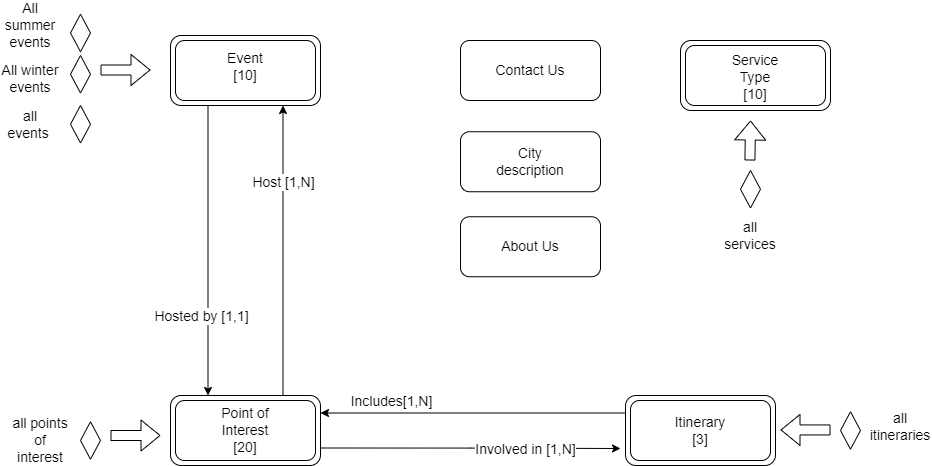

The diagram above was exported from draw.io. Its source (the exported page's mxGraphModel, read from the mxfile embedded in the PNG):
<mxGraphModel dx="1484" dy="2278" grid="1" gridSize="10" guides="1" tooltips="1" connect="1" arrows="1" fold="1" page="1" pageScale="1" pageWidth="827" pageHeight="1169" math="0" shadow="0">
  <root>
    <mxCell id="0" />
    <mxCell id="1" parent="0" />
    <mxCell id="4zJkkv8N027Kuvao2QQp-58" style="edgeStyle=orthogonalEdgeStyle;rounded=0;orthogonalLoop=1;jettySize=auto;html=1;exitX=0;exitY=0.25;exitDx=0;exitDy=0;entryX=1;entryY=0.25;entryDx=0;entryDy=0;fontSize=14;" parent="1" source="4zJkkv8N027Kuvao2QQp-18" target="4zJkkv8N027Kuvao2QQp-11" edge="1">
      <mxGeometry relative="1" as="geometry" />
    </mxCell>
    <mxCell id="4zJkkv8N027Kuvao2QQp-59" value="Includes[1,N]" style="edgeLabel;html=1;align=center;verticalAlign=middle;resizable=0;points=[];fontSize=14;" parent="4zJkkv8N027Kuvao2QQp-58" vertex="1" connectable="0">
      <mxGeometry x="0.2131" y="1" relative="1" as="geometry">
        <mxPoint x="-50" y="-13" as="offset" />
      </mxGeometry>
    </mxCell>
    <mxCell id="4zJkkv8N027Kuvao2QQp-18" value="" style="rounded=1;whiteSpace=wrap;html=1;" parent="1" vertex="1">
      <mxGeometry x="345" y="340" width="150" height="70" as="geometry" />
    </mxCell>
    <mxCell id="4zJkkv8N027Kuvao2QQp-19" value="" style="rounded=1;whiteSpace=wrap;html=1;glass=0;" parent="1" vertex="1">
      <mxGeometry x="350" y="345" width="140" height="60" as="geometry" />
    </mxCell>
    <mxCell id="4zJkkv8N027Kuvao2QQp-20" value="" style="rounded=1;whiteSpace=wrap;html=1;" parent="1" vertex="1">
      <mxGeometry x="400" y="-15" width="150" height="70" as="geometry" />
    </mxCell>
    <mxCell id="4zJkkv8N027Kuvao2QQp-21" value="" style="rounded=1;whiteSpace=wrap;html=1;glass=0;" parent="1" vertex="1">
      <mxGeometry x="405" y="-10" width="140" height="60" as="geometry" />
    </mxCell>
    <mxCell id="4zJkkv8N027Kuvao2QQp-52" style="edgeStyle=orthogonalEdgeStyle;rounded=0;orthogonalLoop=1;jettySize=auto;html=1;exitX=0.25;exitY=1;exitDx=0;exitDy=0;entryX=0.25;entryY=0;entryDx=0;entryDy=0;fontSize=14;" parent="1" source="4zJkkv8N027Kuvao2QQp-16" target="4zJkkv8N027Kuvao2QQp-11" edge="1">
      <mxGeometry relative="1" as="geometry" />
    </mxCell>
    <mxCell id="4zJkkv8N027Kuvao2QQp-55" value="Hosted by [1,1]" style="edgeLabel;html=1;align=center;verticalAlign=middle;resizable=0;points=[];fontSize=14;" parent="4zJkkv8N027Kuvao2QQp-52" vertex="1" connectable="0">
      <mxGeometry x="-0.1379" y="-2" relative="1" as="geometry">
        <mxPoint x="-5" y="85" as="offset" />
      </mxGeometry>
    </mxCell>
    <mxCell id="4zJkkv8N027Kuvao2QQp-16" value="" style="rounded=1;whiteSpace=wrap;html=1;" parent="1" vertex="1">
      <mxGeometry x="-110" y="-20" width="150" height="70" as="geometry" />
    </mxCell>
    <mxCell id="4zJkkv8N027Kuvao2QQp-17" value="" style="rounded=1;whiteSpace=wrap;html=1;glass=0;" parent="1" vertex="1">
      <mxGeometry x="-105" y="-15" width="140" height="60" as="geometry" />
    </mxCell>
    <mxCell id="4zJkkv8N027Kuvao2QQp-4" value="Event&lt;br&gt;[10]" style="text;html=1;strokeColor=none;fillColor=none;align=center;verticalAlign=middle;whiteSpace=wrap;rounded=0;fontSize=14;" parent="1" vertex="1">
      <mxGeometry x="-65" y="-3.75" width="60" height="30" as="geometry" />
    </mxCell>
    <mxCell id="4zJkkv8N027Kuvao2QQp-7" value="Service Type&lt;br&gt;[10]" style="text;html=1;strokeColor=none;fillColor=none;align=center;verticalAlign=middle;whiteSpace=wrap;rounded=0;fontSize=14;" parent="1" vertex="1">
      <mxGeometry x="445" y="5" width="60" height="33.75" as="geometry" />
    </mxCell>
    <mxCell id="4zJkkv8N027Kuvao2QQp-10" value="Itinerary&lt;br&gt;[3]" style="text;html=1;strokeColor=none;fillColor=none;align=center;verticalAlign=middle;whiteSpace=wrap;rounded=0;fontSize=14;" parent="1" vertex="1">
      <mxGeometry x="390" y="360" width="60" height="30" as="geometry" />
    </mxCell>
    <mxCell id="4zJkkv8N027Kuvao2QQp-54" style="edgeStyle=orthogonalEdgeStyle;rounded=0;orthogonalLoop=1;jettySize=auto;html=1;exitX=1;exitY=0.75;exitDx=0;exitDy=0;fontSize=14;" parent="1" source="4zJkkv8N027Kuvao2QQp-11" edge="1">
      <mxGeometry relative="1" as="geometry">
        <mxPoint x="340" y="393" as="targetPoint" />
      </mxGeometry>
    </mxCell>
    <mxCell id="4zJkkv8N027Kuvao2QQp-56" value="Involved in [1,N]" style="edgeLabel;html=1;align=center;verticalAlign=middle;resizable=0;points=[];fontSize=14;" parent="4zJkkv8N027Kuvao2QQp-54" vertex="1" connectable="0">
      <mxGeometry x="-0.259" y="-1" relative="1" as="geometry">
        <mxPoint x="93" as="offset" />
      </mxGeometry>
    </mxCell>
    <mxCell id="4zJkkv8N027Kuvao2QQp-60" style="edgeStyle=orthogonalEdgeStyle;rounded=0;orthogonalLoop=1;jettySize=auto;html=1;exitX=0.75;exitY=0;exitDx=0;exitDy=0;entryX=0.75;entryY=1;entryDx=0;entryDy=0;fontSize=14;" parent="1" source="4zJkkv8N027Kuvao2QQp-11" target="4zJkkv8N027Kuvao2QQp-16" edge="1">
      <mxGeometry relative="1" as="geometry" />
    </mxCell>
    <mxCell id="4zJkkv8N027Kuvao2QQp-61" value="Host [1,N]" style="edgeLabel;html=1;align=center;verticalAlign=middle;resizable=0;points=[];fontSize=14;" parent="4zJkkv8N027Kuvao2QQp-60" vertex="1" connectable="0">
      <mxGeometry x="0.1862" y="1" relative="1" as="geometry">
        <mxPoint x="1" y="-42" as="offset" />
      </mxGeometry>
    </mxCell>
    <mxCell id="4zJkkv8N027Kuvao2QQp-11" value="" style="rounded=1;whiteSpace=wrap;html=1;" parent="1" vertex="1">
      <mxGeometry x="-110" y="340" width="150" height="70" as="geometry" />
    </mxCell>
    <mxCell id="4zJkkv8N027Kuvao2QQp-12" value="" style="rounded=1;whiteSpace=wrap;html=1;glass=0;" parent="1" vertex="1">
      <mxGeometry x="-105" y="345" width="140" height="60" as="geometry" />
    </mxCell>
    <mxCell id="4zJkkv8N027Kuvao2QQp-13" value="Point of Interest&lt;br&gt;[20]" style="text;html=1;strokeColor=none;fillColor=none;align=center;verticalAlign=middle;whiteSpace=wrap;rounded=0;fontSize=14;" parent="1" vertex="1">
      <mxGeometry x="-65" y="360" width="60" height="30" as="geometry" />
    </mxCell>
    <mxCell id="4zJkkv8N027Kuvao2QQp-25" value="" style="rounded=1;whiteSpace=wrap;html=1;glass=0;" parent="1" vertex="1">
      <mxGeometry x="180" y="76.25" width="140" height="60" as="geometry" />
    </mxCell>
    <mxCell id="4zJkkv8N027Kuvao2QQp-26" value="City description" style="text;html=1;strokeColor=none;fillColor=none;align=center;verticalAlign=middle;whiteSpace=wrap;rounded=0;fontSize=14;" parent="1" vertex="1">
      <mxGeometry x="220" y="91.25" width="60" height="30" as="geometry" />
    </mxCell>
    <mxCell id="4zJkkv8N027Kuvao2QQp-27" value="" style="rhombus;whiteSpace=wrap;html=1;glass=0;fontSize=14;" parent="1" vertex="1">
      <mxGeometry x="-210" y="-41.25" width="20" height="37.5" as="geometry" />
    </mxCell>
    <mxCell id="4zJkkv8N027Kuvao2QQp-28" value="" style="shape=flexArrow;endArrow=classic;html=1;rounded=0;fontSize=14;" parent="1" edge="1">
      <mxGeometry width="50" height="50" relative="1" as="geometry">
        <mxPoint x="-180" y="14.5" as="sourcePoint" />
        <mxPoint x="-130" y="14.5" as="targetPoint" />
      </mxGeometry>
    </mxCell>
    <mxCell id="4zJkkv8N027Kuvao2QQp-29" value="All summer events" style="text;html=1;strokeColor=none;fillColor=none;align=center;verticalAlign=middle;whiteSpace=wrap;rounded=0;glass=0;fontSize=14;" parent="1" vertex="1">
      <mxGeometry x="-280" y="-45" width="60" height="30" as="geometry" />
    </mxCell>
    <mxCell id="4zJkkv8N027Kuvao2QQp-33" value="" style="rhombus;whiteSpace=wrap;html=1;glass=0;fontSize=14;" parent="1" vertex="1">
      <mxGeometry x="-210" width="20" height="37.5" as="geometry" />
    </mxCell>
    <mxCell id="4zJkkv8N027Kuvao2QQp-35" value="All winter events" style="text;html=1;strokeColor=none;fillColor=none;align=center;verticalAlign=middle;whiteSpace=wrap;rounded=0;glass=0;fontSize=14;" parent="1" vertex="1">
      <mxGeometry x="-280" y="7.5" width="60" height="30" as="geometry" />
    </mxCell>
    <mxCell id="4zJkkv8N027Kuvao2QQp-37" value="" style="rhombus;whiteSpace=wrap;html=1;glass=0;fontSize=14;" parent="1" vertex="1">
      <mxGeometry x="560" y="356.25" width="20" height="37.5" as="geometry" />
    </mxCell>
    <mxCell id="4zJkkv8N027Kuvao2QQp-38" value="" style="shape=flexArrow;endArrow=classic;html=1;rounded=0;fontSize=14;" parent="1" edge="1">
      <mxGeometry width="50" height="50" relative="1" as="geometry">
        <mxPoint x="550" y="374.44" as="sourcePoint" />
        <mxPoint x="500" y="374.44" as="targetPoint" />
      </mxGeometry>
    </mxCell>
    <mxCell id="4zJkkv8N027Kuvao2QQp-40" value="all itineraries" style="text;html=1;strokeColor=none;fillColor=none;align=center;verticalAlign=middle;whiteSpace=wrap;rounded=0;glass=0;fontSize=14;" parent="1" vertex="1">
      <mxGeometry x="590" y="356.25" width="60" height="30" as="geometry" />
    </mxCell>
    <mxCell id="4zJkkv8N027Kuvao2QQp-45" value="&lt;span style=&quot;color: rgba(0 , 0 , 0 , 0) ; font-family: monospace ; font-size: 0px&quot;&gt;%3CmxGraphModel%3E%3Croot%3E%3CmxCell%20id%3D%220%22%2F%3E%3CmxCell%20id%3D%221%22%20parent%3D%220%22%2F%3E%3CmxCell%20id%3D%222%22%20value%3D%22%22%20style%3D%22rhombus%3BwhiteSpace%3Dwrap%3Bhtml%3D1%3Bglass%3D0%3BfontSize%3D14%3B%22%20vertex%3D%221%22%20parent%3D%221%22%3E%3CmxGeometry%20x%3D%22180%22%20y%3D%22566%22%20width%3D%2220%22%20height%3D%2237.5%22%20as%3D%22geometry%22%2F%3E%3C%2FmxCell%3E%3CmxCell%20id%3D%223%22%20value%3D%22%22%20style%3D%22shape%3DflexArrow%3BendArrow%3Dclassic%3Bhtml%3D1%3Brounded%3D0%3BfontSize%3D14%3B%22%20edge%3D%221%22%20parent%3D%221%22%3E%3CmxGeometry%20width%3D%2250%22%20height%3D%2250%22%20relative%3D%221%22%20as%3D%22geometry%22%3E%3CmxPoint%20x%3D%22190%22%20y%3D%22550%22%20as%3D%22sourcePoint%22%2F%3E%3CmxPoint%20x%3D%22190%22%20y%3D%22510%22%20as%3D%22targetPoint%22%2F%3E%3C%2FmxGeometry%3E%3C%2FmxCell%3E%3CmxCell%20id%3D%224%22%20value%3D%22all%20itineraies%22%20style%3D%22text%3Bhtml%3D1%3BstrokeColor%3Dnone%3BfillColor%3Dnone%3Balign%3Dcenter%3BverticalAlign%3Dmiddle%3BwhiteSpace%3Dwrap%3Brounded%3D0%3Bglass%3D0%3BfontSize%3D14%3B%22%20vertex%3D%221%22%20parent%3D%221%22%3E%3CmxGeometry%20x%3D%22160%22%20y%3D%22610%22%20width%3D%2260%22%20height%3D%2230%22%20as%3D%22geometry%22%2F%3E%3C%2FmxCell%3E%3C%2Froot%3E%3C%2FmxGraphModel%3E&lt;/span&gt;&lt;span style=&quot;color: rgba(0 , 0 , 0 , 0) ; font-family: monospace ; font-size: 0px&quot;&gt;%3CmxGraphModel%3E%3Croot%3E%3CmxCell%20id%3D%220%22%2F%3E%3CmxCell%20id%3D%221%22%20parent%3D%220%22%2F%3E%3CmxCell%20id%3D%222%22%20value%3D%22%22%20style%3D%22rhombus%3BwhiteSpace%3Dwrap%3Bhtml%3D1%3Bglass%3D0%3BfontSize%3D14%3B%22%20vertex%3D%221%22%20parent%3D%221%22%3E%3CmxGeometry%20x%3D%22180%22%20y%3D%22566%22%20width%3D%2220%22%20height%3D%2237.5%22%20as%3D%22geometry%22%2F%3E%3C%2FmxCell%3E%3CmxCell%20id%3D%223%22%20value%3D%22%22%20style%3D%22shape%3DflexArrow%3BendArrow%3Dclassic%3Bhtml%3D1%3Brounded%3D0%3BfontSize%3D14%3B%22%20edge%3D%221%22%20parent%3D%221%22%3E%3CmxGeometry%20width%3D%2250%22%20height%3D%2250%22%20relative%3D%221%22%20as%3D%22geometry%22%3E%3CmxPoint%20x%3D%22190%22%20y%3D%22550%22%20as%3D%22sourcePoint%22%2F%3E%3CmxPoint%20x%3D%22190%22%20y%3D%22510%22%20as%3D%22targetPoint%22%2F%3E%3C%2FmxGeometry%3E%3C%2FmxCell%3E%3CmxCell%20id%3D%224%22%20value%3D%22all%20itineraies%22%20style%3D%22text%3Bhtml%3D1%3BstrokeColor%3Dnone%3BfillColor%3Dnone%3Balign%3Dcenter%3BverticalAlign%3Dmiddle%3BwhiteSpace%3Dwrap%3Brounded%3D0%3Bglass%3D0%3BfontSize%3D14%3B%22%20vertex%3D%221%22%20parent%3D%221%22%3E%3CmxGeometry%20x%3D%22160%22%20y%3D%22610%22%20width%3D%2260%22%20height%3D%2230%22%20as%3D%22geometry%22%2F%3E%3C%2FmxCell%3E%3C%2Froot%3E%3C%2FmxGraphModel%3E&lt;/span&gt;" style="text;html=1;align=center;verticalAlign=middle;resizable=0;points=[];autosize=1;strokeColor=none;fillColor=none;fontSize=14;" parent="1" vertex="1">
      <mxGeometry x="490" y="40" width="20" height="30" as="geometry" />
    </mxCell>
    <mxCell id="4zJkkv8N027Kuvao2QQp-46" value="" style="rhombus;whiteSpace=wrap;html=1;glass=0;fontSize=14;" parent="1" vertex="1">
      <mxGeometry x="-200" y="366.25" width="20" height="37.5" as="geometry" />
    </mxCell>
    <mxCell id="4zJkkv8N027Kuvao2QQp-47" value="" style="shape=flexArrow;endArrow=classic;html=1;rounded=0;fontSize=14;" parent="1" edge="1">
      <mxGeometry width="50" height="50" relative="1" as="geometry">
        <mxPoint x="-170" y="380" as="sourcePoint" />
        <mxPoint x="-120" y="380" as="targetPoint" />
      </mxGeometry>
    </mxCell>
    <mxCell id="4zJkkv8N027Kuvao2QQp-48" value="all points of interest" style="text;html=1;strokeColor=none;fillColor=none;align=center;verticalAlign=middle;whiteSpace=wrap;rounded=0;glass=0;fontSize=14;" parent="1" vertex="1">
      <mxGeometry x="-270" y="370" width="60" height="30" as="geometry" />
    </mxCell>
    <mxCell id="4zJkkv8N027Kuvao2QQp-49" value="" style="rhombus;whiteSpace=wrap;html=1;glass=0;fontSize=14;" parent="1" vertex="1">
      <mxGeometry x="460" y="115" width="20" height="37.5" as="geometry" />
    </mxCell>
    <mxCell id="4zJkkv8N027Kuvao2QQp-50" value="" style="shape=flexArrow;endArrow=classic;html=1;rounded=0;fontSize=14;" parent="1" edge="1">
      <mxGeometry width="50" height="50" relative="1" as="geometry">
        <mxPoint x="469.44" y="105" as="sourcePoint" />
        <mxPoint x="470" y="65" as="targetPoint" />
      </mxGeometry>
    </mxCell>
    <mxCell id="4zJkkv8N027Kuvao2QQp-51" value="all services" style="text;html=1;strokeColor=none;fillColor=none;align=center;verticalAlign=middle;whiteSpace=wrap;rounded=0;glass=0;fontSize=14;" parent="1" vertex="1">
      <mxGeometry x="440" y="165" width="60" height="30" as="geometry" />
    </mxCell>
    <mxCell id="4zJkkv8N027Kuvao2QQp-68" value="" style="rhombus;whiteSpace=wrap;html=1;glass=0;fontSize=14;" parent="1" vertex="1">
      <mxGeometry x="-210" y="50" width="20" height="37.5" as="geometry" />
    </mxCell>
    <mxCell id="4zJkkv8N027Kuvao2QQp-69" value="all events&amp;nbsp;" style="text;html=1;strokeColor=none;fillColor=none;align=center;verticalAlign=middle;whiteSpace=wrap;rounded=0;glass=0;fontSize=14;" parent="1" vertex="1">
      <mxGeometry x="-280" y="53.75" width="60" height="30" as="geometry" />
    </mxCell>
    <mxCell id="KK_9GMouHxj-s6w372NX-1" value="&lt;font style=&quot;font-size: 14px&quot;&gt;About Us&lt;/font&gt;" style="rounded=1;whiteSpace=wrap;html=1;glass=0;" vertex="1" parent="1">
      <mxGeometry x="180" y="161.25" width="140" height="60" as="geometry" />
    </mxCell>
    <mxCell id="KK_9GMouHxj-s6w372NX-2" value="&lt;font style=&quot;font-size: 14px&quot;&gt;Contact Us&lt;/font&gt;" style="rounded=1;whiteSpace=wrap;html=1;glass=0;" vertex="1" parent="1">
      <mxGeometry x="180" y="-15" width="140" height="60" as="geometry" />
    </mxCell>
  </root>
</mxGraphModel>